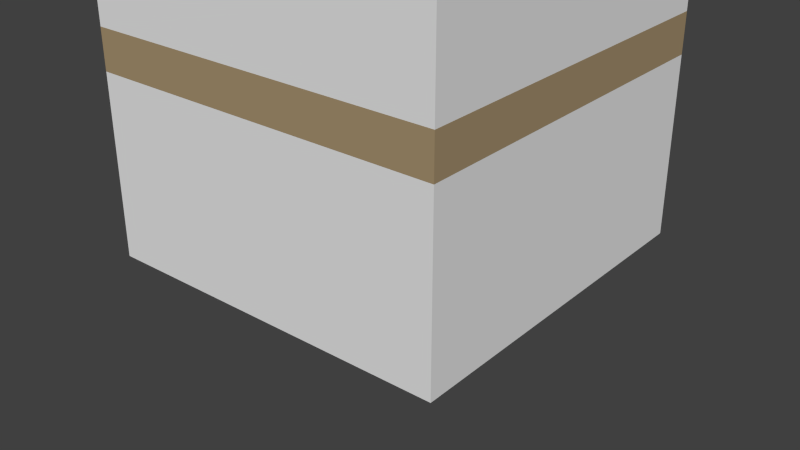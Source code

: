 # Source: sping.blend  (saved by Blender 2.76.0; exported with 4.5.12 LTS)
import bpy
from mathutils import Matrix  # noqa: F401  (used for matrix-valued properties, if any)

bpy.ops.wm.read_factory_settings(use_empty=True)
scene = bpy.context.scene
scene.name = 'Scene'

# ---- collections
col_collection_1 = bpy.data.collections.new('Collection 1'); scene.collection.children.link(col_collection_1)

# ---- materials (node trees are filled in below, after node groups)
mat_metal_sping = bpy.data.materials.new('metal_sping')
mat_metal_sping.alpha_threshold = 0.0
mat_metal_sping.use_transparent_shadow = False
mat_metal_sping.diffuse_color = (0.3844, 0.3844, 0.3844, 1.0)
mat_metal_sping.roughness = 0.5
mat_metal_sping.specular_intensity = 0.6354
mat_untitled = bpy.data.materials.new('Untitled')
mat_untitled.alpha_threshold = 0.0
mat_untitled.use_transparent_shadow = False
mat_untitled.diffuse_color = (0.3844, 0.2851, 0.1607, 1.0)
mat_untitled.specular_color = (1.0, 0.7321, 0.6206)
mat_untitled.roughness = 0.5
mat_untitled.specular_intensity = 0.3346

# ---- material node trees

# ---- world
world_world = bpy.data.worlds.new('World'); scene.world = world_world
world_world.color = (0.05088, 0.05088, 0.05088)
world_world.use_sun_shadow = False
world_world.sun_shadow_jitter_overblur = 0.0
world_world.cycles.sampling_method = 'MANUAL'
world_world.cycles.sample_map_resolution = 256

# ---- meshes
me_cube_001 = bpy.data.meshes.new('Cube.001')
me_cube_001.from_pydata([(-1.0, -1.0, -1.0), (-1.0, -1.0, 1.0), (-1.0, 1.0, -1.0), (-1.0, 1.0, 1.0), (1.0, -1.0, -1.0), (1.0, -1.0, 1.0), (1.0, 1.0, -1.0), (1.0, 1.0, 1.0)], [], [(1, 3, 2, 0), (3, 7, 6, 2), (7, 5, 4, 6), (5, 1, 0, 4), (0, 2, 6, 4), (5, 7, 3, 1)])
me_cube_001.use_remesh_preserve_volume = False
me_cube_001.use_remesh_preserve_attributes = False
me_cube_001.use_mirror_vertex_groups = False
me_cube_001.update()
me_circle_002 = bpy.data.meshes.new('Circle.002')
me_circle_002.from_pydata([(-5.782, -5.782, 6.088), (-5.782, -5.782, 7.711), (-5.782, 5.782, 6.088), (-5.782, 5.782, 7.711), (5.782, -5.782, 6.088), (5.782, -5.782, 7.711), (5.782, 5.782, 6.088), (5.782, 5.782, 7.711), (1.198e-06, 5.705, 8.575e-07), (1.193e-06, 5.412, 0.7071), (1.097e-06, 4.705, 1.0), (8.98e-07, 3.998, 0.7071), (7.803e-07, 3.705, 4.721e-07), (7.699e-07, 3.998, -0.7071), (8.662e-07, 4.705, -1.0), (1.065e-06, 5.412, -0.7071), (-2.183, 5.27, 0.1281), (-2.071, 5.0, 0.8352), (-1.8, 4.347, 1.128), (-1.53, 3.693, 0.8352), (-1.418, 3.423, 0.1281), (-1.53, 3.693, -0.579), (-1.8, 4.347, -0.8719), (-2.071, 5.0, -0.579), (-4.034, 4.034, 0.2563), (-3.827, 3.827, 0.9634), (-3.327, 3.327, 1.256), (-2.827, 2.827, 0.9634), (-2.62, 2.62, 0.2563), (-2.827, 2.827, -0.4509), (-3.327, 3.327, -0.7437), (-3.827, 3.827, -0.4509), (-5.27, 2.183, 0.3844), (-5.0, 2.071, 1.091), (-4.347, 1.8, 1.384), (-3.693, 1.53, 1.091), (-3.423, 1.418, 0.3844), (-3.693, 1.53, -0.3227), (-4.347, 1.8, -0.6156), (-5.0, 2.071, -0.3227), (-5.705, 9.482e-07, 0.5125), (-5.412, 9.565e-07, 1.22), (-4.705, 8.911e-07, 1.513), (-3.998, 7.233e-07, 1.22), (-3.705, 6.184e-07, 0.5125), (-3.998, 5.952e-07, -0.1946), (-4.705, 6.606e-07, -0.4875), (-5.412, 8.284e-07, -0.1946), (-5.27, -2.183, 0.6406), (-5.0, -2.071, 1.348), (-4.347, -1.8, 1.641), (-3.693, -1.53, 1.348), (-3.423, -1.418, 0.6406), (-3.693, -1.53, -0.06648), (-4.347, -1.8, -0.3594), (-5.0, -2.071, -0.06648), (-4.034, -4.034, 0.7688), (-3.827, -3.827, 1.476), (-3.327, -3.327, 1.769), (-2.827, -2.827, 1.476), (-2.62, -2.62, 0.7688), (-2.827, -2.827, 0.06164), (-3.327, -3.327, -0.2312), (-3.827, -3.827, 0.06164), (-2.183, -5.27, 0.8969), (-2.071, -5.0, 1.604), (-1.8, -4.347, 1.897), (-1.53, -3.693, 1.604), (-1.418, -3.423, 0.8969), (-1.53, -3.693, 0.1898), (-1.8, -4.347, -0.1031), (-2.071, -5.0, 0.1898), (-6.988e-07, -5.705, 1.025), (-7.199e-07, -5.412, 1.732), (-6.854e-07, -4.705, 2.025), (-5.485e-07, -3.998, 1.732), (-4.564e-07, -3.705, 1.025), (-4.205e-07, -3.998, 0.3179), (-4.549e-07, -4.705, 0.025), (-5.918e-07, -5.412, 0.3179), (2.183, -5.27, 1.153), (2.071, -5.0, 1.86), (1.8, -4.347, 2.153), (1.53, -3.693, 1.86), (1.418, -3.423, 1.153), (1.53, -3.693, 0.446), (1.8, -4.347, 0.1531), (2.071, -5.0, 0.446), (4.034, -4.034, 1.281), (3.827, -3.827, 1.988), (3.327, -3.327, 2.281), (2.827, -2.827, 1.988), (2.62, -2.62, 1.281), (2.827, -2.827, 0.5741), (3.327, -3.327, 0.2813), (3.827, -3.827, 0.5741), (5.27, -2.183, 1.409), (5.0, -2.071, 2.116), (4.347, -1.8, 2.409), (3.693, -1.53, 2.116), (3.423, -1.418, 1.409), (3.693, -1.53, 0.7023), (4.347, -1.8, 0.4094), (5.0, -2.071, 0.7023), (5.705, -1.13e-06, 1.538), (5.412, -1.128e-06, 2.245), (4.705, -1.041e-06, 2.538), (3.998, -8.503e-07, 2.245), (3.705, -7.361e-07, 1.538), (3.998, -7.223e-07, 0.8304), (4.705, -8.101e-07, 0.5375), (5.412, -1e-06, 0.8304), (5.27, 2.183, 1.666), (5.0, 2.071, 2.373), (4.347, 1.8, 2.666), (3.693, 1.53, 2.373), (3.423, 1.418, 1.666), (3.693, 1.53, 0.9585), (4.347, 1.8, 0.6656), (5.0, 2.071, 0.9585), (4.034, 4.034, 1.794), (3.827, 3.827, 2.501), (3.327, 3.327, 2.794), (2.827, 2.827, 2.501), (2.62, 2.62, 1.794), (2.827, 2.827, 1.087), (3.327, 3.327, 0.7938), (3.827, 3.827, 1.087), (2.183, 5.27, 1.922), (2.071, 5.0, 2.629), (1.8, 4.347, 2.922), (1.53, 3.693, 2.629), (1.418, 3.423, 1.922), (1.53, 3.693, 1.215), (1.8, 4.347, 0.9219), (2.071, 5.0, 1.215), (2.001e-07, 5.705, 2.05), (2.468e-07, 5.412, 2.757), (2.741e-07, 4.705, 3.05), (1.99e-07, 3.998, 2.757), (1.326e-07, 3.705, 2.05), (7.097e-08, 3.998, 1.343), (4.364e-08, 4.705, 1.05), (1.187e-07, 5.412, 1.343), (-2.183, 5.27, 2.178), (-2.071, 5.0, 2.885), (-1.8, 4.347, 3.178), (-1.53, 3.693, 2.885), (-1.418, 3.423, 2.178), (-1.53, 3.693, 1.471), (-1.8, 4.347, 1.178), (-2.071, 5.0, 1.471), (-4.034, 4.034, 2.306), (-3.827, 3.827, 3.013), (-3.327, 3.327, 3.306), (-2.827, 2.827, 3.013), (-2.62, 2.62, 2.306), (-2.827, 2.827, 1.599), (-3.327, 3.327, 1.306), (-3.827, 3.827, 1.599), (-5.27, 2.183, 2.434), (-5.0, 2.071, 3.141), (-4.347, 1.8, 3.434), (-3.693, 1.53, 3.141), (-3.423, 1.418, 2.434), (-3.693, 1.53, 1.727), (-4.347, 1.8, 1.434), (-5.0, 2.071, 1.727), (-5.705, -7.293e-07, 2.563), (-5.412, -6.349e-07, 3.27), (-4.705, -4.924e-07, 3.563), (-3.998, -4.523e-07, 3.27), (-3.705, -4.71e-07, 2.562), (-3.998, -5.803e-07, 1.855), (-4.705, -7.229e-07, 1.563), (-5.412, -7.63e-07, 1.855), (-5.27, -2.183, 2.691), (-5.0, -2.071, 3.398), (-4.347, -1.8, 3.691), (-3.693, -1.53, 3.398), (-3.423, -1.418, 2.691), (-3.693, -1.53, 1.984), (-4.347, -1.8, 1.691), (-5.0, -2.071, 1.984), (-4.034, -4.034, 2.819), (-3.827, -3.827, 3.526), (-3.327, -3.327, 3.819), (-2.827, -2.827, 3.526), (-2.62, -2.62, 2.819), (-2.827, -2.827, 2.112), (-3.327, -3.327, 1.819), (-3.827, -3.827, 2.112), (-2.183, -5.27, 2.947), (-2.071, -5.0, 3.654), (-1.8, -4.347, 3.947), (-1.53, -3.693, 3.654), (-1.418, -3.423, 2.947), (-1.53, -3.693, 2.24), (-1.8, -4.347, 1.947), (-2.071, -5.0, 2.24), (-1.061e-06, -5.705, 3.075), (-1.064e-06, -5.412, 3.782), (-9.845e-07, -4.705, 4.075), (-8.027e-07, -3.998, 3.782), (-6.92e-07, -3.705, 3.075), (-6.746e-07, -3.998, 2.368), (-7.54e-07, -4.705, 2.075), (-9.359e-07, -5.412, 2.368), (2.183, -5.27, 3.203), (2.071, -5.0, 3.91), (1.8, -4.347, 4.203), (1.53, -3.693, 3.91), (1.418, -3.423, 3.203), (1.53, -3.693, 2.496), (1.8, -4.347, 2.203), (2.071, -5.0, 2.496), (4.034, -4.034, 3.331), (3.827, -3.827, 4.038), (3.327, -3.327, 4.331), (2.827, -2.827, 4.038), (2.62, -2.62, 3.331), (2.827, -2.827, 2.624), (3.327, -3.327, 2.331), (3.827, -3.827, 2.624), (5.27, -2.183, 3.459), (5.0, -2.071, 4.166), (4.347, -1.8, 4.459), (3.693, -1.53, 4.166), (3.423, -1.418, 3.459), (3.693, -1.53, 2.752), (4.347, -1.8, 2.459), (5.0, -2.071, 2.752), (5.705, 2.588e-06, 3.588), (5.412, 2.398e-06, 4.295), (4.705, 2.025e-06, 4.588), (3.998, 1.755e-06, 4.295), (3.705, 1.678e-06, 3.587), (3.998, 1.883e-06, 2.88), (4.705, 2.256e-06, 2.588), (5.412, 2.526e-06, 2.88), (5.27, 2.183, 3.716), (5.0, 2.071, 4.423), (4.347, 1.8, 4.716), (3.693, 1.53, 4.423), (3.423, 1.418, 3.716), (3.693, 1.53, 3.009), (4.347, 1.8, 2.716), (5.0, 2.071, 3.009), (4.034, 4.034, 3.844), (3.827, 3.827, 4.551), (3.327, 3.327, 4.844), (2.827, 2.827, 4.551), (2.62, 2.62, 3.844), (2.827, 2.827, 3.137), (3.327, 3.327, 2.844), (3.827, 3.827, 3.137), (2.183, 5.27, 3.972), (2.071, 5.0, 4.679), (1.8, 4.347, 4.972), (1.53, 3.693, 4.679), (1.418, 3.423, 3.972), (1.53, 3.693, 3.265), (1.8, 4.347, 2.972), (2.071, 5.0, 3.265), (-7.973e-07, 5.705, 4.1), (-6.994e-07, 5.412, 4.807), (-5.485e-07, 4.705, 5.1), (-4.999e-07, 3.998, 4.807), (-5.152e-07, 3.705, 4.1), (-6.28e-07, 3.998, 3.393), (-7.79e-07, 4.705, 3.1), (-8.275e-07, 5.412, 3.393), (-2.183, 5.27, 4.228), (-2.071, 5.0, 4.935), (-1.8, 4.347, 5.228), (-1.53, 3.693, 4.935), (-1.418, 3.423, 4.228), (-1.53, 3.693, 3.521), (-1.8, 4.347, 3.228), (-2.071, 5.0, 3.521), (-4.034, 4.034, 4.356), (-3.827, 3.827, 5.063), (-3.327, 3.327, 5.356), (-2.827, 2.827, 5.063), (-2.62, 2.62, 4.356), (-2.827, 2.827, 3.649), (-3.327, 3.327, 3.356), (-3.827, 3.827, 3.649), (-5.27, 2.183, 4.484), (-5.0, 2.071, 5.191), (-4.347, 1.8, 5.484), (-3.693, 1.53, 5.191), (-3.423, 1.418, 4.484), (-3.693, 1.53, 3.777), (-4.347, 1.8, 3.484), (-5.0, 2.071, 3.777), (-5.705, 9.935e-07, 4.613), (-5.412, 9.994e-07, 5.32), (-4.705, 9.284e-07, 5.613), (-3.998, 7.55e-07, 5.32), (-3.705, 6.478e-07, 4.612), (-3.998, 6.269e-07, 3.905), (-4.705, 6.979e-07, 3.612), (-5.412, 8.714e-07, 3.905), (-5.27, -2.183, 4.741), (-5.0, -2.071, 5.448), (-4.347, -1.8, 5.741), (-3.693, -1.53, 5.448), (-3.423, -1.418, 4.741), (-3.693, -1.53, 4.034), (-4.347, -1.8, 3.741), (-5.0, -2.071, 4.034), (-4.034, -4.034, 4.869), (-3.827, -3.827, 5.576), (-3.327, -3.327, 5.869), (-2.827, -2.827, 5.576), (-2.62, -2.62, 4.869), (-2.827, -2.827, 4.162), (-3.327, -3.327, 3.869), (-3.827, -3.827, 4.162), (-2.183, -5.27, 4.997), (-2.071, -5.0, 5.704), (-1.8, -4.347, 5.997), (-1.53, -3.693, 5.704), (-1.418, -3.423, 4.997), (-1.53, -3.693, 4.29), (-1.8, -4.347, 3.997), (-2.071, -5.0, 4.29), (2.656e-06, -5.705, 5.125), (2.463e-06, -5.412, 5.832), (2.081e-06, -4.705, 6.125), (1.803e-06, -3.998, 5.832), (1.722e-06, -3.705, 5.125), (1.931e-06, -3.998, 4.418), (2.312e-06, -4.705, 4.125), (2.591e-06, -5.412, 4.418), (2.183, -5.27, 5.253), (2.071, -5.0, 5.96), (1.8, -4.347, 6.253), (1.53, -3.693, 5.96), (1.418, -3.423, 5.253), (1.53, -3.693, 4.546), (1.8, -4.347, 4.253), (2.071, -5.0, 4.546), (4.034, -4.034, 5.381), (3.827, -3.827, 6.088), (3.327, -3.327, 6.381), (2.827, -2.827, 6.088), (2.62, -2.62, 5.381), (2.827, -2.827, 4.674), (3.327, -3.327, 4.381), (3.827, -3.827, 4.674), (5.27, -2.183, 5.509), (5.0, -2.071, 6.216), (4.347, -1.8, 6.509), (3.693, -1.53, 6.216), (3.423, -1.418, 5.509), (3.693, -1.53, 4.802), (4.347, -1.8, 4.509), (5.0, -2.071, 4.802), (5.705, 6.306e-06, 5.638), (5.412, 5.925e-06, 6.345), (4.705, 5.091e-06, 6.637), (3.998, 4.36e-06, 6.345), (3.705, 4.092e-06, 5.637), (3.998, 4.488e-06, 4.93), (4.705, 5.322e-06, 4.637), (5.412, 6.053e-06, 4.93), (5.27, 2.183, 5.766), (5.0, 2.071, 6.473), (4.347, 1.8, 6.766), (3.693, 1.53, 6.473), (3.423, 1.418, 5.766), (3.693, 1.53, 5.059), (4.347, 1.8, 4.766), (5.0, 2.071, 5.059), (4.034, 4.034, 5.894), (3.827, 3.827, 6.601), (3.327, 3.327, 6.894), (2.827, 2.827, 6.601), (2.62, 2.62, 5.894), (2.827, 2.827, 5.187), (3.327, 3.327, 4.894), (3.827, 3.827, 5.187), (2.183, 5.27, 6.022), (2.071, 5.0, 6.729), (1.8, 4.347, 7.022), (1.53, 3.693, 6.729), (1.418, 3.423, 6.022), (1.53, 3.693, 5.315), (1.8, 4.347, 5.022), (2.071, 5.0, 5.315), (9.254e-07, 5.705, 6.15), (9.349e-07, 5.412, 6.857), (8.723e-07, 4.705, 7.15), (7.073e-07, 3.998, 6.857), (6.036e-07, 3.705, 6.15), (5.793e-07, 3.998, 5.443), (6.418e-07, 4.705, 5.15), (8.068e-07, 5.412, 5.443), (9.833e-07, 4.705, 6.631e-07), (7.589e-07, 4.705, 6.15)], [], [(1, 3, 2, 0), (3, 7, 6, 2), (7, 5, 4, 6), (5, 1, 0, 4), (0, 2, 6, 4), (5, 7, 3, 1), (9, 8, 16, 17), (17, 16, 24, 25), (25, 24, 32, 33), (33, 32, 40, 41), (41, 40, 48, 49), (49, 48, 56, 57), (57, 56, 64, 65), (65, 64, 72, 73), (73, 72, 80, 81), (81, 80, 88, 89), (89, 88, 96, 97), (97, 96, 104, 105), (105, 104, 112, 113), (113, 112, 120, 121), (121, 120, 128, 129), (129, 128, 136, 137), (137, 136, 144, 145), (145, 144, 152, 153), (153, 152, 160, 161), (161, 160, 168, 169), (169, 168, 176, 177), (177, 176, 184, 185), (185, 184, 192, 193), (193, 192, 200, 201), (201, 200, 208, 209), (209, 208, 216, 217), (217, 216, 224, 225), (225, 224, 232, 233), (233, 232, 240, 241), (241, 240, 248, 249), (249, 248, 256, 257), (257, 256, 264, 265), (265, 264, 272, 273), (273, 272, 280, 281), (281, 280, 288, 289), (289, 288, 296, 297), (297, 296, 304, 305), (305, 304, 312, 313), (313, 312, 320, 321), (321, 320, 328, 329), (329, 328, 336, 337), (337, 336, 344, 345), (345, 344, 352, 353), (353, 352, 360, 361), (361, 360, 368, 369), (369, 368, 376, 377), (377, 376, 384, 385), (385, 384, 392, 393), (10, 9, 17, 18), (18, 17, 25, 26), (26, 25, 33, 34), (34, 33, 41, 42), (42, 41, 49, 50), (50, 49, 57, 58), (58, 57, 65, 66), (66, 65, 73, 74), (74, 73, 81, 82), (82, 81, 89, 90), (90, 89, 97, 98), (98, 97, 105, 106), (106, 105, 113, 114), (114, 113, 121, 122), (122, 121, 129, 130), (130, 129, 137, 138), (138, 137, 145, 146), (146, 145, 153, 154), (154, 153, 161, 162), (162, 161, 169, 170), (170, 169, 177, 178), (178, 177, 185, 186), (186, 185, 193, 194), (194, 193, 201, 202), (202, 201, 209, 210), (210, 209, 217, 218), (218, 217, 225, 226), (226, 225, 233, 234), (234, 233, 241, 242), (242, 241, 249, 250), (250, 249, 257, 258), (258, 257, 265, 266), (266, 265, 273, 274), (274, 273, 281, 282), (282, 281, 289, 290), (290, 289, 297, 298), (298, 297, 305, 306), (306, 305, 313, 314), (314, 313, 321, 322), (322, 321, 329, 330), (330, 329, 337, 338), (338, 337, 345, 346), (346, 345, 353, 354), (354, 353, 361, 362), (362, 361, 369, 370), (370, 369, 377, 378), (378, 377, 385, 386), (386, 385, 393, 394), (11, 10, 18, 19), (19, 18, 26, 27), (27, 26, 34, 35), (35, 34, 42, 43), (43, 42, 50, 51), (51, 50, 58, 59), (59, 58, 66, 67), (67, 66, 74, 75), (75, 74, 82, 83), (83, 82, 90, 91), (91, 90, 98, 99), (99, 98, 106, 107), (107, 106, 114, 115), (115, 114, 122, 123), (123, 122, 130, 131), (131, 130, 138, 139), (139, 138, 146, 147), (147, 146, 154, 155), (155, 154, 162, 163), (163, 162, 170, 171), (171, 170, 178, 179), (179, 178, 186, 187), (187, 186, 194, 195), (195, 194, 202, 203), (203, 202, 210, 211), (211, 210, 218, 219), (219, 218, 226, 227), (227, 226, 234, 235), (235, 234, 242, 243), (243, 242, 250, 251), (251, 250, 258, 259), (259, 258, 266, 267), (267, 266, 274, 275), (275, 274, 282, 283), (283, 282, 290, 291), (291, 290, 298, 299), (299, 298, 306, 307), (307, 306, 314, 315), (315, 314, 322, 323), (323, 322, 330, 331), (331, 330, 338, 339), (339, 338, 346, 347), (347, 346, 354, 355), (355, 354, 362, 363), (363, 362, 370, 371), (371, 370, 378, 379), (379, 378, 386, 387), (387, 386, 394, 395), (12, 11, 19, 20), (20, 19, 27, 28), (28, 27, 35, 36), (36, 35, 43, 44), (44, 43, 51, 52), (52, 51, 59, 60), (60, 59, 67, 68), (68, 67, 75, 76), (76, 75, 83, 84), (84, 83, 91, 92), (92, 91, 99, 100), (100, 99, 107, 108), (108, 107, 115, 116), (116, 115, 123, 124), (124, 123, 131, 132), (132, 131, 139, 140), (140, 139, 147, 148), (148, 147, 155, 156), (156, 155, 163, 164), (164, 163, 171, 172), (172, 171, 179, 180), (180, 179, 187, 188), (188, 187, 195, 196), (196, 195, 203, 204), (204, 203, 211, 212), (212, 211, 219, 220), (220, 219, 227, 228), (228, 227, 235, 236), (236, 235, 243, 244), (244, 243, 251, 252), (252, 251, 259, 260), (260, 259, 267, 268), (268, 267, 275, 276), (276, 275, 283, 284), (284, 283, 291, 292), (292, 291, 299, 300), (300, 299, 307, 308), (308, 307, 315, 316), (316, 315, 323, 324), (324, 323, 331, 332), (332, 331, 339, 340), (340, 339, 347, 348), (348, 347, 355, 356), (356, 355, 363, 364), (364, 363, 371, 372), (372, 371, 379, 380), (380, 379, 387, 388), (388, 387, 395, 396), (13, 12, 20, 21), (21, 20, 28, 29), (29, 28, 36, 37), (37, 36, 44, 45), (45, 44, 52, 53), (53, 52, 60, 61), (61, 60, 68, 69), (69, 68, 76, 77), (77, 76, 84, 85), (85, 84, 92, 93), (93, 92, 100, 101), (101, 100, 108, 109), (109, 108, 116, 117), (117, 116, 124, 125), (125, 124, 132, 133), (133, 132, 140, 141), (141, 140, 148, 149), (149, 148, 156, 157), (157, 156, 164, 165), (165, 164, 172, 173), (173, 172, 180, 181), (181, 180, 188, 189), (189, 188, 196, 197), (197, 196, 204, 205), (205, 204, 212, 213), (213, 212, 220, 221), (221, 220, 228, 229), (229, 228, 236, 237), (237, 236, 244, 245), (245, 244, 252, 253), (253, 252, 260, 261), (261, 260, 268, 269), (269, 268, 276, 277), (277, 276, 284, 285), (285, 284, 292, 293), (293, 292, 300, 301), (301, 300, 308, 309), (309, 308, 316, 317), (317, 316, 324, 325), (325, 324, 332, 333), (333, 332, 340, 341), (341, 340, 348, 349), (349, 348, 356, 357), (357, 356, 364, 365), (365, 364, 372, 373), (373, 372, 380, 381), (381, 380, 388, 389), (389, 388, 396, 397), (14, 13, 21, 22), (22, 21, 29, 30), (30, 29, 37, 38), (38, 37, 45, 46), (46, 45, 53, 54), (54, 53, 61, 62), (62, 61, 69, 70), (70, 69, 77, 78), (78, 77, 85, 86), (86, 85, 93, 94), (94, 93, 101, 102), (102, 101, 109, 110), (110, 109, 117, 118), (118, 117, 125, 126), (126, 125, 133, 134), (134, 133, 141, 142), (142, 141, 149, 150), (150, 149, 157, 158), (158, 157, 165, 166), (166, 165, 173, 174), (174, 173, 181, 182), (182, 181, 189, 190), (190, 189, 197, 198), (198, 197, 205, 206), (206, 205, 213, 214), (214, 213, 221, 222), (222, 221, 229, 230), (230, 229, 237, 238), (238, 237, 245, 246), (246, 245, 253, 254), (254, 253, 261, 262), (262, 261, 269, 270), (270, 269, 277, 278), (278, 277, 285, 286), (286, 285, 293, 294), (294, 293, 301, 302), (302, 301, 309, 310), (310, 309, 317, 318), (318, 317, 325, 326), (326, 325, 333, 334), (334, 333, 341, 342), (342, 341, 349, 350), (350, 349, 357, 358), (358, 357, 365, 366), (366, 365, 373, 374), (374, 373, 381, 382), (382, 381, 389, 390), (390, 389, 397, 398), (15, 14, 22, 23), (23, 22, 30, 31), (31, 30, 38, 39), (39, 38, 46, 47), (47, 46, 54, 55), (55, 54, 62, 63), (63, 62, 70, 71), (71, 70, 78, 79), (79, 78, 86, 87), (87, 86, 94, 95), (95, 94, 102, 103), (103, 102, 110, 111), (111, 110, 118, 119), (119, 118, 126, 127), (127, 126, 134, 135), (135, 134, 142, 143), (143, 142, 150, 151), (151, 150, 158, 159), (159, 158, 166, 167), (167, 166, 174, 175), (175, 174, 182, 183), (183, 182, 190, 191), (191, 190, 198, 199), (199, 198, 206, 207), (207, 206, 214, 215), (215, 214, 222, 223), (223, 222, 230, 231), (231, 230, 238, 239), (239, 238, 246, 247), (247, 246, 254, 255), (255, 254, 262, 263), (263, 262, 270, 271), (271, 270, 278, 279), (279, 278, 286, 287), (287, 286, 294, 295), (295, 294, 302, 303), (303, 302, 310, 311), (311, 310, 318, 319), (319, 318, 326, 327), (327, 326, 334, 335), (335, 334, 342, 343), (343, 342, 350, 351), (351, 350, 358, 359), (359, 358, 366, 367), (367, 366, 374, 375), (375, 374, 382, 383), (383, 382, 390, 391), (391, 390, 398, 399), (8, 15, 23, 16), (16, 23, 31, 24), (24, 31, 39, 32), (32, 39, 47, 40), (40, 47, 55, 48), (48, 55, 63, 56), (56, 63, 71, 64), (64, 71, 79, 72), (72, 79, 87, 80), (80, 87, 95, 88), (88, 95, 103, 96), (96, 103, 111, 104), (104, 111, 119, 112), (112, 119, 127, 120), (120, 127, 135, 128), (128, 135, 143, 136), (136, 143, 151, 144), (144, 151, 159, 152), (152, 159, 167, 160), (160, 167, 175, 168), (168, 175, 183, 176), (176, 183, 191, 184), (184, 191, 199, 192), (192, 199, 207, 200), (200, 207, 215, 208), (208, 215, 223, 216), (216, 223, 231, 224), (224, 231, 239, 232), (232, 239, 247, 240), (240, 247, 255, 248), (248, 255, 263, 256), (256, 263, 271, 264), (264, 271, 279, 272), (272, 279, 287, 280), (280, 287, 295, 288), (288, 295, 303, 296), (296, 303, 311, 304), (304, 311, 319, 312), (312, 319, 327, 320), (320, 327, 335, 328), (328, 335, 343, 336), (336, 343, 351, 344), (344, 351, 359, 352), (352, 359, 367, 360), (360, 367, 375, 368), (368, 375, 383, 376), (376, 383, 391, 384), (384, 391, 399, 392), (15, 8, 400), (13, 14, 400), (11, 12, 400), (9, 10, 400), (14, 15, 400), (12, 13, 400), (10, 11, 400), (8, 9, 400), (396, 395, 401), (397, 396, 401), (398, 397, 401), (393, 392, 401), (399, 398, 401), (394, 393, 401), (392, 399, 401), (395, 394, 401)])
me_circle_002.polygons.foreach_set('use_smooth', [0, 0, 0, 0, 0, 0, 1, 1, 1, 1, 1, 1, 1, 1, 1, 1, 1, 1, 1, 1, 1, 1, 1, 1, 1, 1, 1, 1, 1, 1, 1, 1, 1, 1, 1, 1, 1, 1, 1, 1, 1, 1, 1, 1, 1, 1, 1, 1, 1, 1, 1, 1, 1, 1, 1, 1, 1, 1, 1, 1, 1, 1, 1, 1, 1, 1, 1, 1, 1, 1, 1, 1, 1, 1, 1, 1, 1, 1, 1, 1, 1, 1, 1, 1, 1, 1, 1, 1, 1, 1, 1, 1, 1, 1, 1, 1, 1, 1, 1, 1, 1, 1, 1, 1, 1, 1, 1, 1, 1, 1, 1, 1, 1, 1, 1, 1, 1, 1, 1, 1, 1, 1, 1, 1, 1, 1, 1, 1, 1, 1, 1, 1, 1, 1, 1, 1, 1, 1, 1, 1, 1, 1, 1, 1, 1, 1, 1, 1, 1, 1, 1, 1, 1, 1, 1, 1, 1, 1, 1, 1, 1, 1, 1, 1, 1, 1, 1, 1, 1, 1, 1, 1, 1, 1, 1, 1, 1, 1, 1, 1, 1, 1, 1, 1, 1, 1, 1, 1, 1, 1, 1, 1, 1, 1, 1, 1, 1, 1, 1, 1, 1, 1, 1, 1, 1, 1, 1, 1, 1, 1, 1, 1, 1, 1, 1, 1, 1, 1, 1, 1, 1, 1, 1, 1, 1, 1, 1, 1, 1, 1, 1, 1, 1, 1, 1, 1, 1, 1, 1, 1, 1, 1, 1, 1, 1, 1, 1, 1, 1, 1, 1, 1, 1, 1, 1, 1, 1, 1, 1, 1, 1, 1, 1, 1, 1, 1, 1, 1, 1, 1, 1, 1, 1, 1, 1, 1, 1, 1, 1, 1, 1, 1, 1, 1, 1, 1, 1, 1, 1, 1, 1, 1, 1, 1, 1, 1, 1, 1, 1, 1, 1, 1, 1, 1, 1, 1, 1, 1, 1, 1, 1, 1, 1, 1, 1, 1, 1, 1, 1, 1, 1, 1, 1, 1, 1, 1, 1, 1, 1, 1, 1, 1, 1, 1, 1, 1, 1, 1, 1, 1, 1, 1, 1, 1, 1, 1, 1, 1, 1, 1, 1, 1, 1, 1, 1, 1, 1, 1, 1, 1, 1, 1, 1, 1, 1, 1, 1, 1, 1, 1, 1, 1, 1, 1, 1, 1, 1, 1, 1, 1, 1, 1, 1, 1, 1, 1, 1, 1, 1, 1, 1, 1, 1, 1, 1, 1, 1, 1, 1, 1, 1, 1, 1, 1, 1, 1])
me_circle_002.polygons.foreach_set('material_index', [1, 1, 1, 1, 1, 1, 0, 0, 0, 0, 0, 0, 0, 0, 0, 0, 0, 0, 0, 0, 0, 0, 0, 0, 0, 0, 0, 0, 0, 0, 0, 0, 0, 0, 0, 0, 0, 0, 0, 0, 0, 0, 0, 0, 0, 0, 0, 0, 0, 0, 0, 0, 0, 0, 0, 0, 0, 0, 0, 0, 0, 0, 0, 0, 0, 0, 0, 0, 0, 0, 0, 0, 0, 0, 0, 0, 0, 0, 0, 0, 0, 0, 0, 0, 0, 0, 0, 0, 0, 0, 0, 0, 0, 0, 0, 0, 0, 0, 0, 0, 0, 0, 0, 0, 0, 0, 0, 0, 0, 0, 0, 0, 0, 0, 0, 0, 0, 0, 0, 0, 0, 0, 0, 0, 0, 0, 0, 0, 0, 0, 0, 0, 0, 0, 0, 0, 0, 0, 0, 0, 0, 0, 0, 0, 0, 0, 0, 0, 0, 0, 0, 0, 0, 0, 0, 0, 0, 0, 0, 0, 0, 0, 0, 0, 0, 0, 0, 0, 0, 0, 0, 0, 0, 0, 0, 0, 0, 0, 0, 0, 0, 0, 0, 0, 0, 0, 0, 0, 0, 0, 0, 0, 0, 0, 0, 0, 0, 0, 0, 0, 0, 0, 0, 0, 0, 0, 0, 0, 0, 0, 0, 0, 0, 0, 0, 0, 0, 0, 0, 0, 0, 0, 0, 0, 0, 0, 0, 0, 0, 0, 0, 0, 0, 0, 0, 0, 0, 0, 0, 0, 0, 0, 0, 0, 0, 0, 0, 0, 0, 0, 0, 0, 0, 0, 0, 0, 0, 0, 0, 0, 0, 0, 0, 0, 0, 0, 0, 0, 0, 0, 0, 0, 0, 0, 0, 0, 0, 0, 0, 0, 0, 0, 0, 0, 0, 0, 0, 0, 0, 0, 0, 0, 0, 0, 0, 0, 0, 0, 0, 0, 0, 0, 0, 0, 0, 0, 0, 0, 0, 0, 0, 0, 0, 0, 0, 0, 0, 0, 0, 0, 0, 0, 0, 0, 0, 0, 0, 0, 0, 0, 0, 0, 0, 0, 0, 0, 0, 0, 0, 0, 0, 0, 0, 0, 0, 0, 0, 0, 0, 0, 0, 0, 0, 0, 0, 0, 0, 0, 0, 0, 0, 0, 0, 0, 0, 0, 0, 0, 0, 0, 0, 0, 0, 0, 0, 0, 0, 0, 0, 0, 0, 0, 0, 0, 0, 0, 0, 0, 0, 0, 0, 0, 0, 0, 0, 0, 0, 0, 0, 0, 0, 0, 0, 0, 0, 0])
me_circle_002.materials.append(mat_metal_sping)
me_circle_002.materials.append(mat_untitled)
me_circle_002.use_remesh_preserve_volume = False
me_circle_002.use_remesh_preserve_attributes = False
me_circle_002.use_mirror_vertex_groups = False
me_circle_002.update()

# ---- objects
ob_cube = bpy.data.objects.new('Cube', me_cube_001)
ob_circle_001 = bpy.data.objects.new('Circle.001', me_circle_002)

# ---- transforms, parenting, visibility, modifiers, constraints
ob_cube.location = (0.0, 0.0, 1.0)
ob_cube.hide_viewport = True
ob_cube.lineart.crease_threshold = 0.0
ob_circle_001.location = (0.0, 0.0, 0.1743)
ob_circle_001.scale = (0.173, 0.173, 0.1369)
ob_circle_001.lineart.crease_threshold = 0.0

# ---- collection membership
col_collection_1.objects.link(ob_cube)
col_collection_1.objects.link(ob_circle_001)

# ---- scene / render settings (as saved in the file)
scene.frame_start = 0; scene.frame_end = 10; scene.frame_set(8)
scene.render.engine = 'BLENDER_EEVEE_NEXT'
scene.render.resolution_percentage = 50
scene.render.dither_intensity = 0.0
scene.cycles.use_denoising = False
scene.cycles.samples = 10
scene.cycles.sampling_pattern = 'TABULATED_SOBOL'
scene.cycles.light_sampling_threshold = 0.0
scene.cycles.use_adaptive_sampling = False
scene.cycles.use_light_tree = False
scene.cycles.blur_glossy = 0.0
scene.cycles.pixel_filter_type = 'GAUSSIAN'
scene.cycles.sample_clamp_indirect = 0.0
scene.view_settings.view_transform = 'Standard'
bpy.context.view_layer.update()

# ---- added for rendering (the .blend has no active camera and no usable light): camera, sun
cam_auto = bpy.data.cameras.new('AutoCamera')
cam_auto.lens = 50.0
cam_auto.sensor_width = 36.0
cam_auto.clip_end = 1000.0
ob_auto_camera = bpy.data.objects.new('AutoCamera', cam_auto)
scene.collection.objects.link(ob_auto_camera)
ob_auto_camera.location = (3.33249, -3.99899, 2.78102)
ob_auto_camera.rotation_euler = (1.09748, -7.21219e-08, 0.694738)
scene.camera = ob_auto_camera
light_auto_sun = bpy.data.lights.new('AutoSun', 'SUN')
light_auto_sun.energy = 3.0
light_auto_sun.angle = 0.0523599
ob_auto_sun = bpy.data.objects.new('AutoSun', light_auto_sun)
scene.collection.objects.link(ob_auto_sun)
ob_auto_sun.rotation_euler = (0.872665, 0.174533, 0.523599)
bpy.context.view_layer.update()
